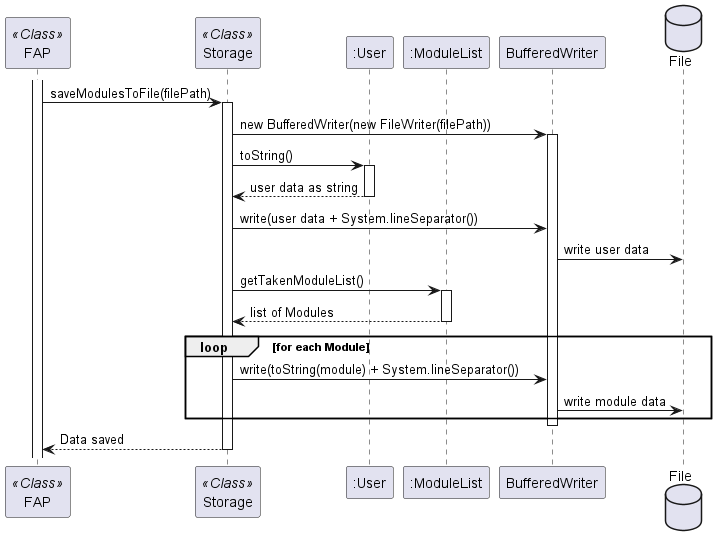

The diagram above was rendered by PlantUML. Its source (embedded in the PNG):
@startuml
participant FAP as FAP <<Class>>
participant "Storage" as Storage <<Class>>
participant ":User" as User
participant ":ModuleList" as ModuleList
participant "BufferedWriter" as BW
database "File" as File

activate FAP
FAP -> Storage : saveModulesToFile(filePath)
activate Storage

Storage -> BW : new BufferedWriter(new FileWriter(filePath))
activate BW


Storage -> User : toString()
activate User
User --> Storage : user data as string
deactivate User
Storage -> BW : write(user data + System.lineSeparator())
BW -> File : write user data


Storage -> ModuleList : getTakenModuleList()
activate ModuleList
ModuleList --> Storage : list of Modules
deactivate ModuleList

loop for each Module
    Storage -> BW : write(toString(module) + System.lineSeparator())
    BW -> File : write module data
end

deactivate BW
Storage --> FAP : Data saved
deactivate Storage

@enduml